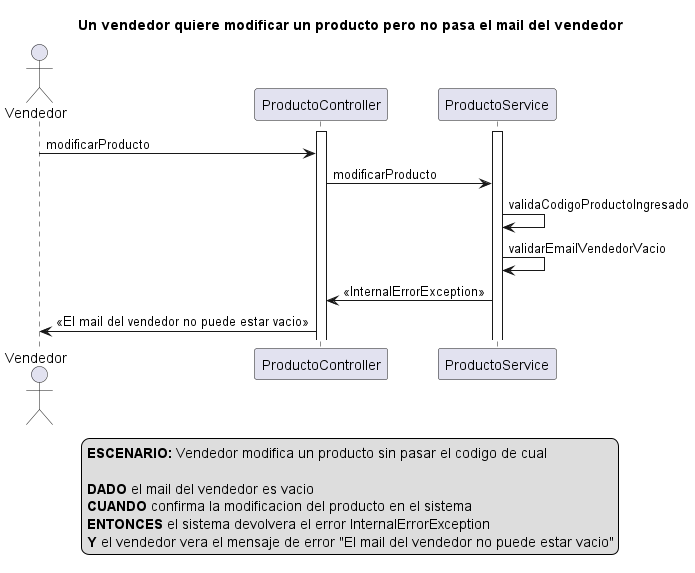

The diagram above was rendered by PlantUML. Its source (embedded in the PNG):
@startuml
actor Vendedor
activate ProductoController
activate ProductoService

title Un vendedor quiere modificar un producto pero no pasa el mail del vendedor

Vendedor -> ProductoController: modificarProducto

ProductoController -> ProductoService: modificarProducto

ProductoService -> ProductoService: validaCodigoProductoIngresado

ProductoService -> ProductoService: validarEmailVendedorVacio

ProductoService -> ProductoController: <<InternalErrorException>>

ProductoController -> Vendedor: <<El mail del vendedor no puede estar vacio>>

legend
<b>ESCENARIO:</b> Vendedor modifica un producto sin pasar el codigo de cual

<b>DADO</b> el mail del vendedor es vacio
<b>CUANDO</b> confirma la modificacion del producto en el sistema  
<b>ENTONCES</b> el sistema devolvera el error InternalErrorException
<b>Y</b> el vendedor vera el mensaje de error "El mail del vendedor no puede estar vacio"
end legend

@enduml